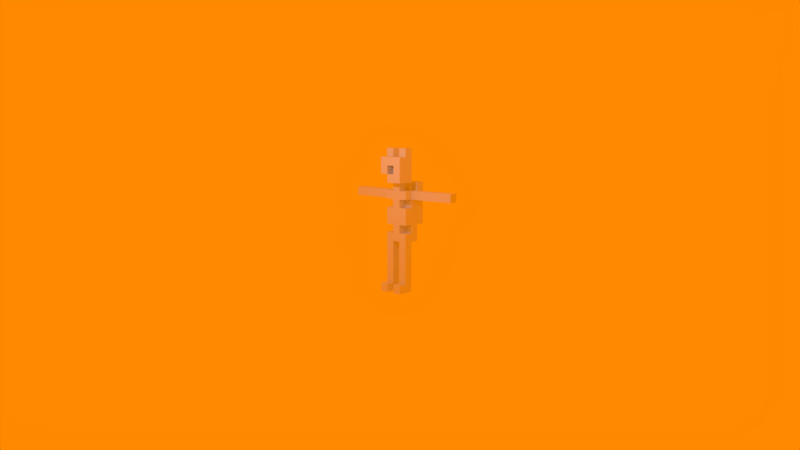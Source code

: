 # Source: voxel_man.blend  (saved by Blender 3.1.7; exported with 4.5.12 LTS)
import bpy
from mathutils import Matrix  # noqa: F401  (used for matrix-valued properties, if any)

bpy.ops.wm.read_factory_settings(use_empty=True)
scene = bpy.context.scene
scene.name = 'Scene'

# ---- collections
col_collection_1 = bpy.data.collections.new('Collection 1'); scene.collection.children.link(col_collection_1)

# ---- world
world_world = bpy.data.worlds.new('World'); scene.world = world_world
world_world.color = (1.0, 0.2502, 0.0)
world_world.use_sun_shadow = False
world_world.sun_shadow_jitter_overblur = 0.0
world_world.cycles.sampling_method = 'MANUAL'

# ---- cameras
cam_camera = bpy.data.cameras.new('Camera')
cam_camera.clip_end = 100.0
cam_camera.lens = 35.0
cam_camera.sensor_width = 32.0
cam_camera.sensor_height = 18.0
cam_camera.ortho_scale = 7.314
cam_camera.dof.focus_distance = 0.0
cam_camera.dof.aperture_fstop = 128.0

# ---- lights
light_lamp = bpy.data.lights.new('Lamp', 'POINT')
light_lamp.transmission_factor = 0.0
light_lamp.cutoff_distance = 30.0
light_lamp.energy = 100.0
light_lamp.shadow_buffer_clip_start = 1.001
light_lamp.shadow_soft_size = 0.1
light_lamp.shadow_maximum_resolution = 0.006
light_lamp.use_absolute_resolution = True

# ---- meshes
me_untitled = bpy.data.meshes.new('untitled')
me_untitled.from_pydata([(-1.0, -2.0, 0.0), (0.0, -2.0, 0.0), (0.0, -2.0, 1.0), (-1.0, -2.0, 1.0), (0.0, -1.0, 0.0), (-1.0, -1.0, 0.0), (-1.0, -1.0, 1.0), (0.0, -1.0, 1.0), (0.0, -2.0, 2.0), (-1.0, -2.0, 2.0), (-1.0, -1.0, 2.0), (0.0, -1.0, 2.0), (0.0, -2.0, 3.0), (-1.0, -2.0, 3.0), (-1.0, -1.0, 3.0), (0.0, -1.0, 3.0), (-1.0, -2.0, 3.0), (0.0, -2.0, 3.0), (0.0, -2.0, 4.0), (-1.0, -2.0, 4.0), (0.0, -1.0, 3.0), (-1.0, -1.0, 3.0), (-1.0, -1.0, 4.0), (0.0, -1.0, 4.0), (0.0, -2.0, 5.0), (-1.0, -2.0, 5.0), (-1.0, -1.0, 5.0), (0.0, -1.0, 5.0), (0.0, -2.0, 6.0), (-1.0, -2.0, 6.0), (-1.0, -1.0, 6.0), (0.0, -1.0, 6.0), (-2.0, -2.0, 6.0), (-1.0, -2.0, 6.0), (-1.0, -2.0, 7.0), (-2.0, -2.0, 7.0), (-2.0, -1.0, 6.0), (-1.0, -1.0, 6.0), (-2.0, -1.0, 7.0), (-1.0, -2.0, 6.0), (0.0, -2.0, 6.0), (0.0, -2.0, 7.0), (-1.0, -2.0, 7.0), (0.0, -1.0, 7.0), (-1.0, -1.0, 7.0), (0.0, -1.0, 6.0), (-2.0, -1.0, 6.0), (-2.0, 0.0, 6.0), (-1.0, 0.0, 6.0), (-1.0, -1.0, 6.0), (-2.0, -1.0, 7.0), (-2.0, 0.0, 7.0), (-1.0, -1.0, 6.0), (-1.0, 0.0, 6.0), (0.0, 0.0, 6.0), (0.0, 0.0, 7.0), (-2.0, -2.0, 7.0), (-1.0, -2.0, 7.0), (-1.0, -2.0, 8.0), (-2.0, -2.0, 8.0), (-1.0, -1.0, 7.0), (-1.0, -1.0, 8.0), (-2.0, -1.0, 8.0), (-2.0, -1.0, 7.0), (-3.0, -1.0, 7.0), (-2.0, -1.0, 7.0), (-2.0, -1.0, 8.0), (-3.0, -1.0, 8.0), (-2.0, 0.0, 7.0), (-3.0, 0.0, 7.0), (-3.0, 0.0, 8.0), (-2.0, 0.0, 8.0), (0.0, -1.0, 7.0), (0.0, -1.0, 8.0), (0.0, 0.0, 7.0), (-1.0, 0.0, 7.0), (-1.0, 0.0, 8.0), (0.0, 0.0, 8.0), (-3.0, -2.0, 8.0), (-2.0, -2.0, 8.0), (-2.0, -2.0, 9.0), (-3.0, -2.0, 9.0), (-3.0, -1.0, 9.0), (-1.0, -2.0, 9.0), (-2.0, -2.0, 9.0), (-1.0, -2.0, 8.0), (0.0, -2.0, 8.0), (0.0, -2.0, 9.0), (-1.0, -2.0, 9.0), (-1.0, -1.0, 8.0), (0.0, -1.0, 8.0), (0.0, -1.0, 9.0), (-3.0, 0.0, 9.0), (-1.0, -1.0, 9.0), (-1.0, 0.0, 9.0), (-2.0, 0.0, 9.0), (-2.0, -1.0, 9.0), (0.0, -1.0, 8.0), (0.0, 0.0, 8.0), (0.0, 0.0, 9.0), (0.0, -1.0, 9.0), (-2.0, -2.0, 10.0), (-3.0, -2.0, 10.0), (-3.0, -1.0, 10.0), (-1.0, -2.0, 10.0), (-2.0, -2.0, 10.0), (-1.0, -1.0, 9.0), (-2.0, -1.0, 9.0), (-2.0, -1.0, 10.0), (-1.0, -1.0, 10.0), (0.0, -2.0, 10.0), (-1.0, -2.0, 10.0), (0.0, -1.0, 10.0), (-1.0, -1.0, 10.0), (-2.0, -1.0, 10.0), (-2.0, 0.0, 10.0), (-3.0, 0.0, 10.0), (-2.0, -1.0, 9.0), (-2.0, 0.0, 9.0), (0.0, -1.0, 9.0), (0.0, 0.0, 9.0), (0.0, 0.0, 10.0), (0.0, -1.0, 10.0), (-1.0, -1.0, 9.0), (-1.0, -1.0, 10.0), (-1.0, 0.0, 10.0), (-1.0, 0.0, 9.0), (-2.0, -2.0, 11.0), (-3.0, -2.0, 11.0), (-3.0, -1.0, 11.0), (-2.0, -1.0, 11.0), (-2.0, -2.0, 10.0), (-1.0, -2.0, 10.0), (-1.0, -2.0, 11.0), (-2.0, -2.0, 11.0), (-1.0, -1.0, 10.0), (-1.0, -1.0, 11.0), (-2.0, -1.0, 10.0), (-2.0, 0.0, 10.0), (-1.0, 0.0, 10.0), (-1.0, -1.0, 10.0), (-1.0, -1.0, 11.0), (-1.0, 0.0, 11.0), (-2.0, 0.0, 11.0), (-2.0, -1.0, 11.0), (0.0, -1.0, 10.0), (0.0, -1.0, 11.0), (0.0, 0.0, 10.0), (0.0, 0.0, 11.0), (-2.0, -8.0, 11.0), (-1.0, -8.0, 11.0), (-1.0, -8.0, 12.0), (-2.0, -8.0, 12.0), (-2.0, -7.0, 11.0), (-1.0, -7.0, 11.0), (-1.0, -7.0, 12.0), (-2.0, -7.0, 12.0), (-2.0, -7.0, 11.0), (-2.0, -6.0, 11.0), (-1.0, -6.0, 11.0), (-1.0, -7.0, 11.0), (-1.0, -7.0, 12.0), (-1.0, -6.0, 12.0), (-2.0, -6.0, 12.0), (-2.0, -7.0, 12.0), (-2.0, -5.0, 11.0), (-1.0, -5.0, 11.0), (-1.0, -5.0, 12.0), (-2.0, -5.0, 12.0), (-2.0, -4.0, 11.0), (-1.0, -4.0, 11.0), (-1.0, -4.0, 12.0), (-2.0, -4.0, 12.0), (-2.0, -3.0, 11.0), (-1.0, -3.0, 11.0), (-1.0, -3.0, 12.0), (-2.0, -3.0, 12.0), (-2.0, -2.0, 11.0), (-1.0, -2.0, 11.0), (-1.0, -2.0, 12.0), (-2.0, -2.0, 12.0), (-2.0, -2.0, 12.0), (-3.0, -2.0, 12.0), (-3.0, -1.0, 12.0), (-2.0, -1.0, 12.0), (-2.0, -1.0, 12.0), (-1.0, -1.0, 12.0), (0.0, -2.0, 11.0), (0.0, -2.0, 12.0), (0.0, -1.0, 12.0), (0.0, 0.0, 12.0), (-1.0, 0.0, 12.0), (-2.0, -2.0, 13.0), (-3.0, -2.0, 13.0), (-3.0, -1.0, 13.0), (-2.0, -1.0, 13.0), (-1.0, -1.0, 12.0), (0.0, -1.0, 12.0), (0.0, -1.0, 13.0), (-1.0, -1.0, 13.0), (0.0, 0.0, 12.0), (-1.0, 0.0, 12.0), (-1.0, 0.0, 13.0), (0.0, 0.0, 13.0), (0.0, -1.0, 14.0), (-1.0, -1.0, 14.0), (-1.0, 0.0, 14.0), (-1.0, -2.0, 14.0), (0.0, -2.0, 14.0), (0.0, -2.0, 15.0), (-1.0, -2.0, 15.0), (-1.0, -1.0, 15.0), (0.0, 0.0, 14.0), (0.0, 0.0, 15.0), (0.0, -1.0, 15.0), (-1.0, 0.0, 15.0), (0.0, -2.0, 16.0), (-1.0, -2.0, 16.0), (-1.0, -1.0, 16.0), (0.0, -1.0, 16.0), (0.0, 0.0, 16.0), (-1.0, 0.0, 16.0), (0.0, -2.0, 0.0), (1.0, -2.0, 0.0), (1.0, -2.0, 1.0), (0.0, -2.0, 1.0), (1.0, -1.0, 0.0), (0.0, -1.0, 0.0), (0.0, -1.0, 1.0), (1.0, -1.0, 1.0), (1.0, -1.0, 13.0), (1.0, -1.0, 14.0), (1.0, 0.0, 13.0), (1.0, 0.0, 14.0), (1.0, -2.0, 14.0), (1.0, -2.0, 15.0), (1.0, -1.0, 15.0), (0.0, -2.0, 15.0), (1.0, -2.0, 15.0), (1.0, -2.0, 16.0), (0.0, -2.0, 16.0), (1.0, -1.0, 16.0), (0.0, -1.0, 16.0), (1.0, -1.0, 15.0), (1.0, 0.0, 15.0), (1.0, -1.0, 16.0), (1.0, 0.0, 16.0), (0.0, 0.0, 0.0), (1.0, 0.0, 0.0), (1.0, 0.0, 1.0), (0.0, 0.0, 1.0), (1.0, 1.0, 0.0), (0.0, 1.0, 0.0), (0.0, 1.0, 1.0), (1.0, 1.0, 1.0), (1.0, 1.0, 13.0), (0.0, 1.0, 13.0), (0.0, 1.0, 14.0), (1.0, 1.0, 14.0), (0.0, 1.0, 15.0), (1.0, 1.0, 15.0), (0.0, 1.0, 16.0), (1.0, 1.0, 16.0), (-1.0, 0.0, 0.0), (0.0, 0.0, 0.0), (0.0, 0.0, 1.0), (-1.0, 0.0, 1.0), (0.0, 1.0, 0.0), (-1.0, 1.0, 0.0), (-1.0, 1.0, 1.0), (0.0, 1.0, 1.0), (0.0, 0.0, 2.0), (-1.0, 0.0, 2.0), (-1.0, 1.0, 2.0), (0.0, 1.0, 2.0), (0.0, 0.0, 3.0), (-1.0, 0.0, 3.0), (-1.0, 1.0, 3.0), (0.0, 1.0, 3.0), (-1.0, 0.0, 3.0), (0.0, 0.0, 3.0), (0.0, 0.0, 4.0), (-1.0, 0.0, 4.0), (0.0, 1.0, 3.0), (-1.0, 1.0, 3.0), (-1.0, 1.0, 4.0), (0.0, 1.0, 4.0), (0.0, 0.0, 5.0), (-1.0, 0.0, 5.0), (-1.0, 1.0, 5.0), (0.0, 1.0, 5.0), (0.0, 0.0, 6.0), (-1.0, 0.0, 6.0), (-1.0, 1.0, 6.0), (0.0, 1.0, 6.0), (-1.0, 1.0, 6.0), (-2.0, 1.0, 6.0), (-2.0, 1.0, 7.0), (-1.0, 1.0, 7.0), (-2.0, 0.0, 6.0), (-1.0, 0.0, 6.0), (-2.0, 0.0, 7.0), (0.0, 1.0, 6.0), (-1.0, 1.0, 6.0), (-1.0, 1.0, 7.0), (0.0, 1.0, 7.0), (-1.0, 0.0, 7.0), (-1.0, 1.0, 7.0), (-2.0, 1.0, 7.0), (-2.0, 1.0, 8.0), (-1.0, 1.0, 8.0), (-1.0, 0.0, 7.0), (-1.0, 0.0, 8.0), (-2.0, 0.0, 8.0), (-2.0, 1.0, 8.0), (-3.0, 1.0, 8.0), (-3.0, 1.0, 9.0), (-2.0, 1.0, 9.0), (-2.0, 1.0, 9.0), (-1.0, 1.0, 9.0), (0.0, 1.0, 8.0), (-1.0, 1.0, 8.0), (-1.0, 1.0, 9.0), (0.0, 1.0, 9.0), (-1.0, 0.0, 8.0), (-3.0, 1.0, 10.0), (-2.0, 1.0, 10.0), (-2.0, 1.0, 10.0), (-1.0, 1.0, 10.0), (0.0, 1.0, 9.0), (-1.0, 1.0, 9.0), (-1.0, 1.0, 10.0), (0.0, 1.0, 10.0), (-2.0, 0.0, 11.0), (-3.0, 0.0, 11.0), (-3.0, 1.0, 11.0), (-2.0, 1.0, 11.0), (-1.0, 1.0, 10.0), (-2.0, 1.0, 10.0), (-2.0, 1.0, 11.0), (-1.0, 1.0, 11.0), (-1.0, 0.0, 10.0), (-1.0, 0.0, 11.0), (-2.0, 0.0, 12.0), (-3.0, 0.0, 12.0), (-3.0, 1.0, 12.0), (-2.0, 1.0, 12.0), (-2.0, 0.0, 12.0), (-1.0, 1.0, 12.0), (-2.0, 1.0, 12.0), (0.0, 1.0, 11.0), (-1.0, 1.0, 11.0), (-1.0, 1.0, 12.0), (0.0, 1.0, 12.0), (-1.0, 0.0, 11.0), (0.0, 0.0, 11.0), (0.0, 0.0, 12.0), (-1.0, 0.0, 12.0), (-2.0, 1.0, 11.0), (-2.0, 2.0, 11.0), (-1.0, 2.0, 11.0), (-1.0, 1.0, 11.0), (-1.0, 2.0, 12.0), (-2.0, 2.0, 12.0), (-2.0, 3.0, 11.0), (-1.0, 3.0, 11.0), (-1.0, 3.0, 12.0), (-2.0, 3.0, 12.0), (-2.0, 4.0, 11.0), (-1.0, 4.0, 11.0), (-1.0, 4.0, 12.0), (-2.0, 4.0, 12.0), (-2.0, 5.0, 11.0), (-1.0, 5.0, 11.0), (-1.0, 5.0, 12.0), (-2.0, 5.0, 12.0), (-2.0, 6.0, 11.0), (-1.0, 6.0, 11.0), (-1.0, 6.0, 12.0), (-2.0, 6.0, 12.0), (-1.0, 7.0, 11.0), (-2.0, 7.0, 11.0), (-2.0, 7.0, 12.0), (-1.0, 7.0, 12.0), (-2.0, 6.0, 11.0), (-1.0, 6.0, 11.0), (-1.0, 6.0, 12.0), (-2.0, 6.0, 12.0), (-2.0, 0.0, 13.0), (-3.0, 0.0, 13.0), (-3.0, 1.0, 13.0), (-2.0, 1.0, 13.0), (-1.0, 1.0, 13.0), (-1.0, 1.0, 14.0), (-1.0, 1.0, 15.0), (-1.0, 1.0, 16.0), (-1.0, 0.0, 16.0), (0.0, 0.0, 16.0), (0.0, 0.0, 17.0), (-1.0, 0.0, 17.0), (0.0, 1.0, 16.0), (-1.0, 1.0, 16.0), (-1.0, 1.0, 17.0), (0.0, 1.0, 17.0), (-1.0, -2.0, 16.0), (0.0, -2.0, 16.0), (0.0, -2.0, 17.0), (-1.0, -2.0, 17.0), (0.0, -1.0, 16.0), (-1.0, -1.0, 16.0), (-1.0, -1.0, 17.0), (0.0, -1.0, 17.0)], [], [(0, 1, 2, 3), (4, 5, 6, 7), (0, 5, 4, 1), (0, 3, 6, 5), (3, 2, 8, 9), (7, 6, 10, 11), (2, 7, 11, 8), (3, 9, 10, 6), (9, 8, 12, 13), (11, 10, 14, 15), (8, 11, 15, 12), (9, 13, 14, 10), (16, 17, 18, 19), (20, 21, 22, 23), (17, 20, 23, 18), (16, 19, 22, 21), (19, 18, 24, 25), (23, 22, 26, 27), (18, 23, 27, 24), (19, 25, 26, 22), (25, 24, 28, 29), (27, 26, 30, 31), (24, 27, 31, 28), (25, 29, 30, 26), (32, 33, 34, 35), (32, 36, 37, 33), (32, 35, 38, 36), (39, 40, 41, 42), (41, 43, 44, 42), (40, 45, 43, 41), (46, 47, 48, 49), (46, 50, 51, 47), (52, 53, 54, 45), (45, 54, 55, 43), (56, 57, 58, 59), (57, 60, 61, 58), (56, 59, 62, 63), (64, 65, 66, 67), (68, 69, 70, 71), (64, 69, 68, 65), (64, 67, 70, 69), (60, 72, 73, 61), (74, 75, 76, 77), (72, 74, 77, 73), (78, 79, 80, 81), (78, 67, 66, 79), (78, 81, 82, 67), (59, 58, 83, 84), (85, 86, 87, 88), (85, 89, 90, 86), (86, 90, 91, 87), (67, 82, 92, 70), (93, 94, 95, 96), (97, 98, 99, 100), (81, 80, 101, 102), (81, 102, 103, 82), (84, 83, 104, 105), (106, 107, 108, 109), (88, 87, 110, 111), (110, 112, 113, 111), (87, 91, 112, 110), (114, 115, 116, 103), (117, 118, 115, 114), (82, 103, 116, 92), (119, 120, 121, 122), (123, 124, 125, 126), (102, 101, 127, 128), (114, 103, 129, 130), (102, 128, 129, 103), (131, 132, 133, 134), (132, 135, 136, 133), (137, 138, 139, 140), (141, 142, 143, 144), (137, 144, 143, 138), (140, 145, 146, 141), (147, 139, 142, 148), (145, 147, 148, 146), (149, 150, 151, 152), (149, 153, 154, 150), (151, 155, 156, 152), (150, 154, 155, 151), (149, 152, 156, 153), (157, 158, 159, 160), (161, 162, 163, 164), (160, 159, 162, 161), (157, 164, 163, 158), (158, 165, 166, 159), (162, 167, 168, 163), (159, 166, 167, 162), (158, 163, 168, 165), (165, 169, 170, 166), (167, 171, 172, 168), (166, 170, 171, 167), (165, 168, 172, 169), (169, 173, 174, 170), (171, 175, 176, 172), (170, 174, 175, 171), (169, 172, 176, 173), (173, 177, 178, 174), (175, 179, 180, 176), (174, 178, 179, 175), (173, 176, 180, 177), (128, 127, 181, 182), (130, 129, 183, 184), (128, 182, 183, 129), (141, 144, 185, 186), (179, 186, 185, 180), (178, 187, 188, 179), (178, 141, 146, 187), (188, 189, 186, 179), (187, 146, 189, 188), (146, 148, 190, 189), (141, 186, 191, 142), (182, 181, 192, 193), (184, 183, 194, 195), (192, 195, 194, 193), (181, 184, 195, 192), (182, 193, 194, 183), (196, 197, 198, 199), (200, 201, 202, 203), (197, 200, 203, 198), (196, 199, 202, 201), (199, 198, 204, 205), (199, 205, 206, 202), (207, 208, 209, 210), (207, 205, 204, 208), (207, 210, 211, 205), (204, 212, 213, 214), (205, 211, 215, 206), (210, 209, 216, 217), (210, 217, 218, 211), (219, 220, 221, 218), (211, 218, 221, 215), (222, 223, 224, 225), (226, 227, 228, 229), (222, 227, 226, 223), (224, 229, 228, 225), (223, 226, 229, 224), (198, 230, 231, 204), (198, 203, 232, 230), (231, 233, 212, 204), (230, 232, 233, 231), (208, 234, 235, 209), (231, 204, 214, 236), (208, 204, 231, 234), (234, 231, 236, 235), (237, 238, 239, 240), (239, 241, 242, 240), (238, 243, 241, 239), (214, 213, 244, 236), (245, 246, 220, 219), (236, 244, 246, 245), (247, 248, 249, 250), (251, 252, 253, 254), (247, 252, 251, 248), (249, 254, 253, 250), (248, 251, 254, 249), (255, 256, 257, 258), (203, 256, 255, 232), (232, 255, 258, 233), (212, 233, 244, 213), (258, 257, 259, 260), (233, 258, 260, 244), (260, 259, 261, 262), (246, 262, 261, 220), (244, 260, 262, 246), (263, 264, 265, 266), (267, 268, 269, 270), (263, 268, 267, 264), (263, 266, 269, 268), (266, 265, 271, 272), (270, 269, 273, 274), (265, 270, 274, 271), (266, 272, 273, 269), (272, 271, 275, 276), (274, 273, 277, 278), (271, 274, 278, 275), (272, 276, 277, 273), (279, 280, 281, 282), (283, 284, 285, 286), (280, 283, 286, 281), (279, 282, 285, 284), (282, 281, 287, 288), (286, 285, 289, 290), (281, 286, 290, 287), (282, 288, 289, 285), (288, 287, 291, 292), (290, 289, 293, 294), (287, 290, 294, 291), (288, 292, 293, 289), (295, 296, 297, 298), (299, 296, 295, 300), (299, 301, 297, 296), (302, 303, 304, 305), (55, 305, 304, 306), (54, 302, 305, 55), (307, 308, 309, 310), (311, 307, 310, 312), (51, 313, 309, 308), (314, 315, 316, 317), (70, 315, 314, 71), (70, 92, 316, 315), (310, 309, 318, 319), (320, 321, 322, 323), (324, 321, 320, 98), (98, 320, 323, 99), (317, 316, 325, 326), (92, 116, 325, 316), (95, 94, 139, 138), (319, 318, 327, 328), (329, 330, 331, 332), (121, 332, 331, 125), (120, 329, 332, 121), (116, 115, 333, 334), (326, 325, 335, 336), (116, 334, 335, 325), (337, 338, 339, 340), (341, 337, 340, 342), (334, 333, 343, 344), (336, 335, 345, 346), (334, 344, 345, 335), (143, 142, 191, 347), (191, 348, 349, 347), (350, 351, 352, 353), (354, 351, 350, 355), (356, 353, 352, 357), (355, 350, 353, 356), (358, 359, 360, 361), (348, 362, 363, 349), (361, 360, 362, 348), (358, 349, 363, 359), (359, 364, 365, 360), (362, 366, 367, 363), (360, 365, 366, 362), (359, 363, 367, 364), (364, 368, 369, 365), (366, 370, 371, 367), (365, 369, 370, 366), (364, 367, 371, 368), (368, 372, 373, 369), (370, 374, 375, 371), (369, 373, 374, 370), (368, 371, 375, 372), (372, 376, 377, 373), (374, 378, 379, 375), (373, 377, 378, 374), (372, 375, 379, 376), (380, 381, 382, 383), (384, 381, 380, 385), (386, 383, 382, 387), (385, 380, 383, 386), (384, 387, 382, 381), (344, 343, 388, 389), (346, 345, 390, 391), (388, 391, 390, 389), (343, 346, 391, 388), (344, 389, 390, 345), (256, 392, 393, 257), (202, 392, 256, 203), (202, 206, 393, 392), (257, 393, 394, 259), (206, 215, 394, 393), (259, 394, 395, 261), (215, 221, 395, 394), (396, 397, 398, 399), (400, 401, 402, 403), (398, 403, 402, 399), (397, 400, 403, 398), (396, 399, 402, 401), (404, 405, 406, 407), (408, 409, 410, 411), (406, 411, 410, 407), (405, 408, 411, 406), (404, 407, 410, 409)])
me_untitled.polygons.foreach_set('use_smooth', [True] * 274)
_k = set([(0, 1), (0, 3), (0, 5), (2, 3), (2, 8), (3, 9), (4, 5), (5, 6), (6, 10), (7, 11), (8, 12), (9, 13), (10, 14), (11, 15), (16, 19), (17, 18), (18, 24), (19, 25), (20, 23), (21, 22), (22, 26), (23, 27), (24, 28), (25, 29), (26, 30), (27, 31), (32, 33), (32, 35), (32, 36), (40, 41), (41, 42), (41, 43), (43, 45), (45, 54), (46, 47), (55, 305), (56, 59), (57, 58), (58, 59), (60, 61), (64, 65), (64, 67), (64, 69), (66, 67), (67, 78), (68, 69), (69, 70), (70, 71), (70, 315), (72, 73), (74, 77), (78, 79), (78, 81), (81, 102), (85, 86), (86, 87), (86, 90), (87, 110), (94, 95), (98, 99), (98, 320), (102, 128), (103, 114), (103, 116), (103, 129), (110, 111), (110, 112), (114, 115), (115, 116), (116, 334), (121, 332), (128, 182), (129, 183), (132, 133), (137, 138), (138, 139), (141, 142), (141, 144), (141, 146), (141, 186), (142, 143), (142, 191), (143, 144), (145, 146), (146, 187), (146, 189), (147, 148), (149, 150), (149, 152), (149, 153), (150, 151), (150, 154), (151, 152), (151, 155), (152, 156), (157, 158), (158, 165), (159, 160), (159, 166), (161, 162), (162, 167), (163, 164), (163, 168), (165, 169), (166, 170), (167, 171), (168, 172), (169, 173), (170, 174), (171, 175), (172, 176), (173, 177), (174, 178), (175, 179), (176, 180), (178, 179), (178, 187), (179, 180), (179, 186), (179, 188), (181, 182), (181, 192), (182, 193), (183, 194), (184, 195), (185, 186), (187, 188), (188, 189), (191, 347), (192, 193), (192, 195), (193, 194), (194, 195), (196, 199), (197, 198), (198, 203), (198, 230), (199, 205), (200, 203), (201, 202), (202, 203), (202, 392), (204, 205), (204, 212), (204, 214), (204, 231), (205, 207), (207, 208), (207, 210), (208, 234), (210, 217), (211, 218), (212, 213), (212, 233), (213, 214), (213, 244), (214, 236), (218, 221), (222, 223), (223, 224), (223, 226), (224, 225), (224, 229), (226, 227), (226, 229), (228, 229), (230, 231), (230, 232), (231, 233), (231, 234), (231, 236), (232, 255), (233, 244), (234, 235), (236, 244), (238, 239), (239, 240), (239, 241), (245, 246), (246, 262), (247, 248), (248, 249), (248, 251), (249, 250), (249, 254), (251, 252), (251, 254), (253, 254), (255, 256), (255, 258), (256, 392), (258, 260), (259, 261), (260, 262), (261, 262), (263, 264), (263, 266), (263, 268), (265, 266), (265, 271), (266, 272), (267, 268), (268, 269), (269, 273), (270, 274), (271, 275), (272, 276), (273, 277), (274, 278), (279, 282), (280, 281), (281, 287), (282, 288), (283, 286), (284, 285), (285, 289), (286, 290), (287, 291), (288, 292), (289, 293), (290, 294), (295, 296), (296, 297), (296, 299), (302, 305), (304, 305), (307, 310), (308, 309), (309, 310), (314, 315), (315, 316), (316, 325), (320, 321), (320, 323), (325, 335), (329, 332), (331, 332), (334, 344), (335, 345), (337, 340), (343, 344), (343, 388), (344, 389), (345, 390), (346, 391), (348, 349), (348, 362), (349, 363), (350, 351), (350, 353), (350, 355), (352, 353), (353, 356), (358, 359), (359, 364), (360, 361), (360, 365), (362, 366), (363, 367), (364, 368), (365, 369), (366, 370), (367, 371), (368, 372), (369, 373), (370, 374), (371, 375), (372, 376), (373, 377), (374, 378), (375, 379), (380, 381), (380, 383), (380, 385), (381, 382), (381, 384), (382, 383), (382, 387), (383, 386), (388, 389), (388, 391), (389, 390), (390, 391), (392, 393), (393, 394), (394, 395), (396, 399), (397, 398), (398, 399), (398, 403), (399, 402), (400, 403), (401, 402), (402, 403), (404, 407), (405, 406), (406, 407), (406, 411), (407, 410), (408, 411), (409, 410), (410, 411)])
me_untitled.attributes.new('sharp_edge', 'BOOLEAN', 'EDGE').data.foreach_set('value', [ (min(e.vertices), max(e.vertices)) in _k for e in me_untitled.edges])
me_untitled.use_remesh_preserve_volume = False
me_untitled.use_remesh_preserve_attributes = False
me_untitled.use_mirror_vertex_groups = False
me_untitled.update()
me_untitled.normals_split_custom_set([tuple(v) for v in zip(*[iter([0.0, -1.0, 0.0, 0.0, -1.0, 0.0, 0.0, -1.0, 0.0, 0.0, -1.0, 0.0, 0.0, 1.0, 0.0, 0.0, 1.0, 0.0, 0.0, 1.0, 0.0, 0.0, 1.0, 0.0, 0.0, 0.0, -1.0, 0.0, 0.0, -1.0, 0.0, 0.0, -1.0, 0.0, 0.0, -1.0, -1.0, 0.0, 0.0, -1.0, 0.0, 0.0, -1.0, 0.0, 0.0, -1.0, 0.0, 0.0, 0.0, -1.0, 0.0, 0.0, -1.0, 0.0, 0.0, -1.0, 0.0, 0.0, -1.0, 0.0, 0.0, 1.0, 0.0, 0.0, 1.0, 0.0, 0.0, 1.0, 0.0, 0.0, 1.0, 0.0, 1.0, 0.0, 0.0, 1.0, 0.0, 0.0, 1.0, 0.0, 0.0, 1.0, 0.0, 0.0, -1.0, 0.0, 0.0, -1.0, 0.0, 0.0, -1.0, 0.0, 0.0, -1.0, 0.0, 0.0, 0.0, -1.0, 0.0, 0.0, -1.0, 0.0, 0.0, -1.0, 0.0, 0.0, -1.0, 0.0, 0.0, 1.0, 0.0, 0.0, 1.0, 0.0, 0.0, 1.0, 0.0, 0.0, 1.0, 0.0, 1.0, 0.0, 0.0, 1.0, 0.0, 0.0, 1.0, 0.0, 0.0, 1.0, 0.0, 0.0, -1.0, 0.0, 0.0, -1.0, 0.0, 0.0, -1.0, 0.0, 0.0, -1.0, 0.0, 0.0, 0.0, -1.0, 0.0, 0.0, -1.0, 0.0, 0.0, -1.0, 0.0, 0.0, -1.0, 0.0, 0.0, 1.0, 0.0, 0.0, 1.0, 0.0, 0.0, 1.0, 0.0, 0.0, 1.0, 0.0, 1.0, 0.0, 0.0, 1.0, 0.0, 0.0, 1.0, 0.0, 0.0, 1.0, 0.0, 0.0, -1.0, 0.0, 0.0, -1.0, 0.0, 0.0, -1.0, 0.0, 0.0, -1.0, 0.0, 0.0, 0.0, -1.0, 0.0, 0.0, -1.0, 0.0, 0.0, -1.0, 0.0, 0.0, -1.0, 0.0, 0.0, 1.0, 0.0, 0.0, 1.0, 0.0, 0.0, 1.0, 0.0, 0.0, 1.0, 0.0, 1.0, 0.0, 0.0, 1.0, 0.0, 0.0, 1.0, 0.0, 0.0, 1.0, 0.0, 0.0, -1.0, 0.0, 0.0, -1.0, 0.0, 0.0, -1.0, 0.0, 0.0, -1.0, 0.0, 0.0, 0.0, -1.0, 0.0, 0.0, -1.0, 0.0, 0.0, -1.0, 0.0, 0.0, -1.0, 0.0, 0.0, 1.0, 0.0, 0.0, 1.0, 0.0, 0.0, 1.0, 0.0, 0.0, 1.0, 0.0, 1.0, 0.0, 0.0, 1.0, 0.0, 0.0, 1.0, 0.0, 0.0, 1.0, 0.0, 0.0, -1.0, 0.0, 0.0, -1.0, 0.0, 0.0, -1.0, 0.0, 0.0, -1.0, 0.0, 0.0, 0.0, -1.0, 0.0, 0.0, -1.0, 0.0, 0.0, -1.0, 0.0, 0.0, -1.0, 0.0, 0.0, 0.0, -1.0, 0.0, 0.0, -1.0, 0.0, 0.0, -1.0, 0.0, 0.0, -1.0, -1.0, 0.0, 0.0, -1.0, 0.0, 0.0, -1.0, 0.0, 0.0, -1.0, 0.0, 0.0, 0.0, -1.0, 0.0, 0.0, -1.0, 0.0, 0.0, -1.0, 0.0, 0.0, -1.0, 0.0, 0.0, 0.0, 1.0, 0.0, 0.0, 1.0, 0.0, 0.0, 1.0, 0.0, 0.0, 1.0, 1.0, 0.0, 0.0, 1.0, 0.0, 0.0, 1.0, 0.0, 0.0, 1.0, 0.0, 0.0, 0.0, 0.0, -1.0, 0.0, 0.0, -1.0, 0.0, 0.0, -1.0, 0.0, 0.0, -1.0, -1.0, 0.0, 0.0, -1.0, 0.0, 0.0, -1.0, 0.0, 0.0, -1.0, 0.0, 0.0, 0.0, 0.0, -1.0, 0.0, 0.0, -1.0, 0.0, 0.0, -1.0, 0.0, 0.0, -1.0, 1.0, 0.0, 0.0, 1.0, 0.0, 0.0, 1.0, 0.0, 0.0, 1.0, 0.0, 0.0, 0.0, -1.0, 0.0, 0.0, -1.0, 0.0, 0.0, -1.0, 0.0, 0.0, -1.0, 0.0, 1.0, 0.0, 0.0, 1.0, 0.0, 0.0, 1.0, 0.0, 0.0, 1.0, 0.0, 0.0, -1.0, 0.0, 0.0, -1.0, 0.0, 0.0, -1.0, 0.0, 0.0, -1.0, 0.0, 0.0, 0.0, -1.0, 0.0, 0.0, -1.0, 0.0, 0.0, -1.0, 0.0, 0.0, -1.0, 0.0, 0.0, 1.0, 0.0, 0.0, 1.0, 0.0, 0.0, 1.0, 0.0, 0.0, 1.0, 0.0, 0.0, 0.0, -1.0, 0.0, 0.0, -1.0, 0.0, 0.0, -1.0, 0.0, 0.0, -1.0, -1.0, 0.0, 0.0, -1.0, 0.0, 0.0, -1.0, 0.0, 0.0, -1.0, 0.0, 0.0, 0.0, -1.0, 0.0, 0.0, -1.0, 0.0, 0.0, -1.0, 0.0, 0.0, -1.0, 0.0, 0.0, 1.0, 0.0, 0.0, 1.0, 0.0, 0.0, 1.0, 0.0, 0.0, 1.0, 0.0, 1.0, 0.0, 0.0, 1.0, 0.0, 0.0, 1.0, 0.0, 0.0, 1.0, 0.0, 0.0, 0.0, -1.0, 0.0, 0.0, -1.0, 0.0, 0.0, -1.0, 0.0, 0.0, -1.0, 0.0, 0.0, 0.0, -1.0, 0.0, 0.0, -1.0, 0.0, 0.0, -1.0, 0.0, 0.0, -1.0, -1.0, 0.0, 0.0, -1.0, 0.0, 0.0, -1.0, 0.0, 0.0, -1.0, 0.0, 0.0, 0.0, -1.0, 0.0, 0.0, -1.0, 0.0, 0.0, -1.0, 0.0, 0.0, -1.0, 0.0, 0.0, -1.0, 0.0, 0.0, -1.0, 0.0, 0.0, -1.0, 0.0, 0.0, -1.0, 0.0, 0.0, 0.0, -1.0, 0.0, 0.0, -1.0, 0.0, 0.0, -1.0, 0.0, 0.0, -1.0, 1.0, 0.0, 0.0, 1.0, 0.0, 0.0, 1.0, 0.0, 0.0, 1.0, 0.0, 0.0, -1.0, 0.0, 0.0, -1.0, 0.0, 0.0, -1.0, 0.0, 0.0, -1.0, 0.0, 0.0, 0.0, 0.0, 1.0, 0.0, 0.0, 1.0, 0.0, 0.0, 1.0, 0.0, 0.0, 1.0, 1.0, 0.0, 0.0, 1.0, 0.0, 0.0, 1.0, 0.0, 0.0, 1.0, 0.0, 0.0, 0.0, -1.0, 0.0, 0.0, -1.0, 0.0, 0.0, -1.0, 0.0, 0.0, -1.0, 0.0, -1.0, 0.0, 0.0, -1.0, 0.0, 0.0, -1.0, 0.0, 0.0, -1.0, 0.0, 0.0, 0.0, -1.0, 0.0, 0.0, -1.0, 0.0, 0.0, -1.0, 0.0, 0.0, -1.0, 0.0, 0.0, 1.0, 0.0, 0.0, 1.0, 0.0, 0.0, 1.0, 0.0, 0.0, 1.0, 0.0, 0.0, -1.0, 0.0, 0.0, -1.0, 0.0, 0.0, -1.0, 0.0, 0.0, -1.0, 0.0, 0.0, 0.0, 1.0, 0.0, 0.0, 1.0, 0.0, 0.0, 1.0, 0.0, 0.0, 1.0, 1.0, 0.0, 0.0, 1.0, 0.0, 0.0, 1.0, 0.0, 0.0, 1.0, 0.0, 0.0, 0.0, 0.0, 1.0, 0.0, 0.0, 1.0, 0.0, 0.0, 1.0, 0.0, 0.0, 1.0, 1.0, 0.0, 0.0, 1.0, 0.0, 0.0, 1.0, 0.0, 0.0, 1.0, 0.0, 0.0, -1.0, 0.0, 0.0, -1.0, 0.0, 0.0, -1.0, 0.0, 0.0, -1.0, 0.0, 0.0, 1.0, 0.0, 0.0, 1.0, 0.0, 0.0, 1.0, 0.0, 0.0, 1.0, 0.0, 0.0, -1.0, 0.0, 0.0, -1.0, 0.0, 0.0, -1.0, 0.0, 0.0, -1.0, 0.0, 0.0, 0.0, -1.0, 0.0, 0.0, -1.0, 0.0, 0.0, -1.0, 0.0, 0.0, -1.0, 0.0, 0.0, 1.0, 0.0, 0.0, 1.0, 0.0, 0.0, 1.0, 0.0, 0.0, 1.0, 0.0, -1.0, 0.0, 0.0, -1.0, 0.0, 0.0, -1.0, 0.0, 0.0, -1.0, 0.0, 0.0, 0.0, -1.0, 0.0, 0.0, -1.0, 0.0, 0.0, -1.0, 0.0, 0.0, -1.0, 0.0, 1.0, 0.0, 0.0, 1.0, 0.0, 0.0, 1.0, 0.0, 0.0, 1.0, 0.0, 0.0, 0.0, 0.0, -1.0, 0.0, 0.0, -1.0, 0.0, 0.0, -1.0, 0.0, 0.0, -1.0, 0.0, 0.0, 1.0, 0.0, 0.0, 1.0, 0.0, 0.0, 1.0, 0.0, 0.0, 1.0, -1.0, 0.0, 0.0, -1.0, 0.0, 0.0, -1.0, 0.0, 0.0, -1.0, 0.0, 0.0, 0.0, -1.0, 0.0, 0.0, -1.0, 0.0, 0.0, -1.0, 0.0, 0.0, -1.0, 0.0, 0.0, 1.0, 0.0, 0.0, 1.0, 0.0, 0.0, 1.0, 0.0, 0.0, 1.0, 0.0, 1.0, 0.0, 0.0, 1.0, 0.0, 0.0, 1.0, 0.0, 0.0, 1.0, 0.0, 0.0, 0.0, -1.0, 0.0, 0.0, -1.0, 0.0, 0.0, -1.0, 0.0, 0.0, -1.0, 0.0, 0.0, 0.0, -1.0, 0.0, 0.0, -1.0, 0.0, 0.0, -1.0, 0.0, 0.0, -1.0, 0.0, 0.0, 1.0, 0.0, 0.0, 1.0, 0.0, 0.0, 1.0, 0.0, 0.0, 1.0, 1.0, 0.0, 0.0, 1.0, 0.0, 0.0, 1.0, 0.0, 0.0, 1.0, 0.0, 0.0, -1.0, 0.0, 0.0, -1.0, 0.0, 0.0, -1.0, 0.0, 0.0, -1.0, 0.0, 0.0, 0.0, 0.0, -1.0, 0.0, 0.0, -1.0, 0.0, 0.0, -1.0, 0.0, 0.0, -1.0, 0.0, 0.0, 1.0, 0.0, 0.0, 1.0, 0.0, 0.0, 1.0, 0.0, 0.0, 1.0, 1.0, 0.0, 0.0, 1.0, 0.0, 0.0, 1.0, 0.0, 0.0, 1.0, 0.0, 0.0, -1.0, 0.0, 0.0, -1.0, 0.0, 0.0, -1.0, 0.0, 0.0, -1.0, 0.0, 0.0, 0.0, 0.0, -1.0, 0.0, 0.0, -1.0, 0.0, 0.0, -1.0, 0.0, 0.0, -1.0, 0.0, 0.0, 1.0, 0.0, 0.0, 1.0, 0.0, 0.0, 1.0, 0.0, 0.0, 1.0, 1.0, 0.0, 0.0, 1.0, 0.0, 0.0, 1.0, 0.0, 0.0, 1.0, 0.0, 0.0, -1.0, 0.0, 0.0, -1.0, 0.0, 0.0, -1.0, 0.0, 0.0, -1.0, 0.0, 0.0, 0.0, 0.0, -1.0, 0.0, 0.0, -1.0, 0.0, 0.0, -1.0, 0.0, 0.0, -1.0, 0.0, 0.0, 1.0, 0.0, 0.0, 1.0, 0.0, 0.0, 1.0, 0.0, 0.0, 1.0, 1.0, 0.0, 0.0, 1.0, 0.0, 0.0, 1.0, 0.0, 0.0, 1.0, 0.0, 0.0, -1.0, 0.0, 0.0, -1.0, 0.0, 0.0, -1.0, 0.0, 0.0, -1.0, 0.0, 0.0, 0.0, 0.0, -1.0, 0.0, 0.0, -1.0, 0.0, 0.0, -1.0, 0.0, 0.0, -1.0, 0.0, 0.0, 1.0, 0.0, 0.0, 1.0, 0.0, 0.0, 1.0, 0.0, 0.0, 1.0, 1.0, 0.0, 0.0, 1.0, 0.0, 0.0, 1.0, 0.0, 0.0, 1.0, 0.0, 0.0, -1.0, 0.0, 0.0, -1.0, 0.0, 0.0, -1.0, 0.0, 0.0, -1.0, 0.0, 0.0, 0.0, 0.0, -1.0, 0.0, 0.0, -1.0, 0.0, 0.0, -1.0, 0.0, 0.0, -1.0, 0.0, 0.0, 1.0, 0.0, 0.0, 1.0, 0.0, 0.0, 1.0, 0.0, 0.0, 1.0, 1.0, 0.0, 0.0, 1.0, 0.0, 0.0, 1.0, 0.0, 0.0, 1.0, 0.0, 0.0, -1.0, 0.0, 0.0, -1.0, 0.0, 0.0, -1.0, 0.0, 0.0, -1.0, 0.0, 0.0, 0.0, -1.0, 0.0, 0.0, -1.0, 0.0, 0.0, -1.0, 0.0, 0.0, -1.0, 0.0, 0.0, 1.0, 0.0, 0.0, 1.0, 0.0, 0.0, 1.0, 0.0, 0.0, 1.0, 0.0, -1.0, 0.0, 0.0, -1.0, 0.0, 0.0, -1.0, 0.0, 0.0, -1.0, 0.0, 0.0, 0.0, 1.0, 0.0, 0.0, 1.0, 0.0, 0.0, 1.0, 0.0, 0.0, 1.0, 0.0, 0.0, 0.0, 1.0, 0.0, 0.0, 1.0, 0.0, 0.0, 1.0, 0.0, 0.0, 1.0, 0.0, -1.0, 0.0, 0.0, -1.0, 0.0, 0.0, -1.0, 0.0, 0.0, -1.0, 0.0, 0.0, 0.0, -1.0, 0.0, 0.0, -1.0, 0.0, 0.0, -1.0, 0.0, 0.0, -1.0, 0.0, 0.0, 1.0, 0.0, 0.0, 1.0, 0.0, 0.0, 1.0, 0.0, 0.0, 1.0, 1.0, 0.0, 0.0, 1.0, 0.0, 0.0, 1.0, 0.0, 0.0, 1.0, 0.0, 0.0, 1.0, 0.0, 0.0, 1.0, 0.0, 0.0, 1.0, 0.0, 0.0, 1.0, 0.0, 0.0, -1.0, 0.0, 0.0, -1.0, 0.0, 0.0, -1.0, 0.0, 0.0, -1.0, 0.0, 0.0, 0.0, -1.0, 0.0, 0.0, -1.0, 0.0, 0.0, -1.0, 0.0, 0.0, -1.0, 0.0, 0.0, 1.0, 0.0, 0.0, 1.0, 0.0, 0.0, 1.0, 0.0, 0.0, 1.0, 0.0, 0.0, 0.0, 1.0, 0.0, 0.0, 1.0, 0.0, 0.0, 1.0, 0.0, 0.0, 1.0, 1.0, 0.0, 0.0, 1.0, 0.0, 0.0, 1.0, 0.0, 0.0, 1.0, 0.0, 0.0, -1.0, 0.0, 0.0, -1.0, 0.0, 0.0, -1.0, 0.0, 0.0, -1.0, 0.0, 0.0, 0.0, -1.0, 0.0, 0.0, -1.0, 0.0, 0.0, -1.0, 0.0, 0.0, -1.0, 0.0, 0.0, 1.0, 0.0, 0.0, 1.0, 0.0, 0.0, 1.0, 0.0, 0.0, 1.0, 0.0, 1.0, 0.0, 0.0, 1.0, 0.0, 0.0, 1.0, 0.0, 0.0, 1.0, 0.0, 0.0, -1.0, 0.0, 0.0, -1.0, 0.0, 0.0, -1.0, 0.0, 0.0, -1.0, 0.0, 0.0, 0.0, -1.0, 0.0, 0.0, -1.0, 0.0, 0.0, -1.0, 0.0, 0.0, -1.0, 0.0, -1.0, 0.0, 0.0, -1.0, 0.0, 0.0, -1.0, 0.0, 0.0, -1.0, 0.0, 0.0, 0.0, -1.0, 0.0, 0.0, -1.0, 0.0, 0.0, -1.0, 0.0, 0.0, -1.0, 0.0, 0.0, 0.0, -1.0, 0.0, 0.0, -1.0, 0.0, 0.0, -1.0, 0.0, 0.0, -1.0, -1.0, 0.0, 0.0, -1.0, 0.0, 0.0, -1.0, 0.0, 0.0, -1.0, 0.0, 0.0, 1.0, 0.0, 0.0, 1.0, 0.0, 0.0, 1.0, 0.0, 0.0, 1.0, 0.0, 0.0, -1.0, 0.0, 0.0, -1.0, 0.0, 0.0, -1.0, 0.0, 0.0, -1.0, 0.0, 0.0, 0.0, -1.0, 0.0, 0.0, -1.0, 0.0, 0.0, -1.0, 0.0, 0.0, -1.0, 0.0, -1.0, 0.0, 0.0, -1.0, 0.0, 0.0, -1.0, 0.0, 0.0, -1.0, 0.0, 0.0, 0.0, 0.0, 1.0, 0.0, 0.0, 1.0, 0.0, 0.0, 1.0, 0.0, 0.0, 1.0, -1.0, 0.0, 0.0, -1.0, 0.0, 0.0, -1.0, 0.0, 0.0, -1.0, 0.0, 0.0, 0.0, -1.0, 0.0, 0.0, -1.0, 0.0, 0.0, -1.0, 0.0, 0.0, -1.0, 0.0, 0.0, 1.0, 0.0, 0.0, 1.0, 0.0, 0.0, 1.0, 0.0, 0.0, 1.0, 0.0, 0.0, 0.0, -1.0, 0.0, 0.0, -1.0, 0.0, 0.0, -1.0, 0.0, 0.0, -1.0, 0.0, 0.0, 1.0, 0.0, 0.0, 1.0, 0.0, 0.0, 1.0, 0.0, 0.0, 1.0, 1.0, 0.0, 0.0, 1.0, 0.0, 0.0, 1.0, 0.0, 0.0, 1.0, 0.0, 0.0, 0.0, -1.0, 0.0, 0.0, -1.0, 0.0, 0.0, -1.0, 0.0, 0.0, -1.0, 0.0, 0.0, 0.0, -1.0, 0.0, 0.0, -1.0, 0.0, 0.0, -1.0, 0.0, 0.0, -1.0, 0.0, 0.0, 1.0, 0.0, 0.0, 1.0, 0.0, 0.0, 1.0, 0.0, 0.0, 1.0, 1.0, 0.0, 0.0, 1.0, 0.0, 0.0, 1.0, 0.0, 0.0, 1.0, 0.0, 0.0, 0.0, -1.0, 0.0, 0.0, -1.0, 0.0, 0.0, -1.0, 0.0, 0.0, -1.0, 0.0, 0.0, 1.0, 0.0, 0.0, 1.0, 0.0, 0.0, 1.0, 0.0, 0.0, 1.0, 0.0, 0.0, 0.0, -1.0, 0.0, 0.0, -1.0, 0.0, 0.0, -1.0, 0.0, 0.0, -1.0, 1.0, 0.0, 0.0, 1.0, 0.0, 0.0, 1.0, 0.0, 0.0, 1.0, 0.0, 0.0, 0.0, -1.0, 0.0, 0.0, -1.0, 0.0, 0.0, -1.0, 0.0, 0.0, -1.0, 0.0, 0.0, 0.0, 1.0, 0.0, 0.0, 1.0, 0.0, 0.0, 1.0, 0.0, 0.0, 1.0, 1.0, 0.0, 0.0, 1.0, 0.0, 0.0, 1.0, 0.0, 0.0, 1.0, 0.0, 0.0, 0.0, 0.0, -1.0, 0.0, 0.0, -1.0, 0.0, 0.0, -1.0, 0.0, 0.0, -1.0, 0.0, 0.0, 1.0, 0.0, 0.0, 1.0, 0.0, 0.0, 1.0, 0.0, 0.0, 1.0, 1.0, 0.0, 0.0, 1.0, 0.0, 0.0, 1.0, 0.0, 0.0, 1.0, 0.0, 0.0, 0.0, -1.0, 0.0, 0.0, -1.0, 0.0, 0.0, -1.0, 0.0, 0.0, -1.0, 0.0, 0.0, 1.0, 0.0, 0.0, 1.0, 0.0, 0.0, 1.0, 0.0, 0.0, 1.0, 0.0, 0.0, 0.0, -1.0, 0.0, 0.0, -1.0, 0.0, 0.0, -1.0, 0.0, 0.0, -1.0, 0.0, 0.0, 1.0, 0.0, 0.0, 1.0, 0.0, 0.0, 1.0, 0.0, 0.0, 1.0, 1.0, 0.0, 0.0, 1.0, 0.0, 0.0, 1.0, 0.0, 0.0, 1.0, 0.0, 0.0, 0.0, 1.0, 0.0, 0.0, 1.0, 0.0, 0.0, 1.0, 0.0, 0.0, 1.0, 0.0, 0.0, 0.0, -1.0, 0.0, 0.0, -1.0, 0.0, 0.0, -1.0, 0.0, 0.0, -1.0, 1.0, 0.0, 0.0, 1.0, 0.0, 0.0, 1.0, 0.0, 0.0, 1.0, 0.0, 0.0, 0.0, -1.0, 0.0, 0.0, -1.0, 0.0, 0.0, -1.0, 0.0, 0.0, -1.0, 0.0, 0.0, 1.0, 0.0, 0.0, 1.0, 0.0, 0.0, 1.0, 0.0, 0.0, 1.0, 0.0, 1.0, 0.0, 0.0, 1.0, 0.0, 0.0, 1.0, 0.0, 0.0, 1.0, 0.0, 0.0, 0.0, 1.0, 0.0, 0.0, 1.0, 0.0, 0.0, 1.0, 0.0, 0.0, 1.0, 0.0, 0.0, 0.0, 1.0, 0.0, 0.0, 1.0, 0.0, 0.0, 1.0, 0.0, 0.0, 1.0, 1.0, 0.0, 0.0, 1.0, 0.0, 0.0, 1.0, 0.0, 0.0, 1.0, 0.0, 0.0, 0.0, -1.0, 0.0, 0.0, -1.0, 0.0, 0.0, -1.0, 0.0, 0.0, -1.0, 0.0, 0.0, 1.0, 0.0, 0.0, 1.0, 0.0, 0.0, 1.0, 0.0, 0.0, 1.0, 0.0, 0.0, 0.0, -1.0, 0.0, 0.0, -1.0, 0.0, 0.0, -1.0, 0.0, 0.0, -1.0, -1.0, 0.0, 0.0, -1.0, 0.0, 0.0, -1.0, 0.0, 0.0, -1.0, 0.0, 0.0, 0.0, -1.0, 0.0, 0.0, -1.0, 0.0, 0.0, -1.0, 0.0, 0.0, -1.0, 0.0, 0.0, 1.0, 0.0, 0.0, 1.0, 0.0, 0.0, 1.0, 0.0, 0.0, 1.0, 0.0, 1.0, 0.0, 0.0, 1.0, 0.0, 0.0, 1.0, 0.0, 0.0, 1.0, 0.0, 0.0, -1.0, 0.0, 0.0, -1.0, 0.0, 0.0, -1.0, 0.0, 0.0, -1.0, 0.0, 0.0, 0.0, -1.0, 0.0, 0.0, -1.0, 0.0, 0.0, -1.0, 0.0, 0.0, -1.0, 0.0, 0.0, 1.0, 0.0, 0.0, 1.0, 0.0, 0.0, 1.0, 0.0, 0.0, 1.0, 0.0, 1.0, 0.0, 0.0, 1.0, 0.0, 0.0, 1.0, 0.0, 0.0, 1.0, 0.0, 0.0, -1.0, 0.0, 0.0, -1.0, 0.0, 0.0, -1.0, 0.0, 0.0, -1.0, 0.0, 0.0, 0.0, -1.0, 0.0, 0.0, -1.0, 0.0, 0.0, -1.0, 0.0, 0.0, -1.0, 0.0, 0.0, 1.0, 0.0, 0.0, 1.0, 0.0, 0.0, 1.0, 0.0, 0.0, 1.0, 0.0, 1.0, 0.0, 0.0, 1.0, 0.0, 0.0, 1.0, 0.0, 0.0, 1.0, 0.0, 0.0, -1.0, 0.0, 0.0, -1.0, 0.0, 0.0, -1.0, 0.0, 0.0, -1.0, 0.0, 0.0, 0.0, -1.0, 0.0, 0.0, -1.0, 0.0, 0.0, -1.0, 0.0, 0.0, -1.0, 0.0, 0.0, 1.0, 0.0, 0.0, 1.0, 0.0, 0.0, 1.0, 0.0, 0.0, 1.0, 0.0, 1.0, 0.0, 0.0, 1.0, 0.0, 0.0, 1.0, 0.0, 0.0, 1.0, 0.0, 0.0, -1.0, 0.0, 0.0, -1.0, 0.0, 0.0, -1.0, 0.0, 0.0, -1.0, 0.0, 0.0, 0.0, -1.0, 0.0, 0.0, -1.0, 0.0, 0.0, -1.0, 0.0, 0.0, -1.0, 0.0, 0.0, 1.0, 0.0, 0.0, 1.0, 0.0, 0.0, 1.0, 0.0, 0.0, 1.0, 0.0, 1.0, 0.0, 0.0, 1.0, 0.0, 0.0, 1.0, 0.0, 0.0, 1.0, 0.0, 0.0, -1.0, 0.0, 0.0, -1.0, 0.0, 0.0, -1.0, 0.0, 0.0, -1.0, 0.0, 0.0, 0.0, 1.0, 0.0, 0.0, 1.0, 0.0, 0.0, 1.0, 0.0, 0.0, 1.0, 0.0, 0.0, 0.0, -1.0, 0.0, 0.0, -1.0, 0.0, 0.0, -1.0, 0.0, 0.0, -1.0, -1.0, 0.0, 0.0, -1.0, 0.0, 0.0, -1.0, 0.0, 0.0, -1.0, 0.0, 0.0, 0.0, 1.0, 0.0, 0.0, 1.0, 0.0, 0.0, 1.0, 0.0, 0.0, 1.0, 0.0, 0.0, 0.0, 1.0, 0.0, 0.0, 1.0, 0.0, 0.0, 1.0, 0.0, 0.0, 1.0, 1.0, 0.0, 0.0, 1.0, 0.0, 0.0, 1.0, 0.0, 0.0, 1.0, 0.0, 0.0, 0.0, 1.0, 0.0, 0.0, 1.0, 0.0, 0.0, 1.0, 0.0, 0.0, 1.0, 0.0, 1.0, 0.0, 0.0, 1.0, 0.0, 0.0, 1.0, 0.0, 0.0, 1.0, 0.0, 0.0, -1.0, 0.0, 0.0, -1.0, 0.0, 0.0, -1.0, 0.0, 0.0, -1.0, 0.0, 0.0, 0.0, 1.0, 0.0, 0.0, 1.0, 0.0, 0.0, 1.0, 0.0, 0.0, 1.0, 0.0, 0.0, 0.0, -1.0, 0.0, 0.0, -1.0, 0.0, 0.0, -1.0, 0.0, 0.0, -1.0, -1.0, 0.0, 0.0, -1.0, 0.0, 0.0, -1.0, 0.0, 0.0, -1.0, 0.0, 0.0, 0.0, 1.0, 0.0, 0.0, 1.0, 0.0, 0.0, 1.0, 0.0, 0.0, 1.0, 0.0, 0.0, 1.0, 0.0, 0.0, 1.0, 0.0, 0.0, 1.0, 0.0, 0.0, 1.0, 0.0, 0.0, 0.0, -1.0, 0.0, 0.0, -1.0, 0.0, 0.0, -1.0, 0.0, 0.0, -1.0, 1.0, 0.0, 0.0, 1.0, 0.0, 0.0, 1.0, 0.0, 0.0, 1.0, 0.0, 0.0, 0.0, 1.0, 0.0, 0.0, 1.0, 0.0, 0.0, 1.0, 0.0, 0.0, 1.0, 0.0, -1.0, 0.0, 0.0, -1.0, 0.0, 0.0, -1.0, 0.0, 0.0, -1.0, 0.0, 0.0, 0.0, -1.0, 0.0, 0.0, -1.0, 0.0, 0.0, -1.0, 0.0, 0.0, -1.0, 0.0, 0.0, 1.0, 0.0, 0.0, 1.0, 0.0, 0.0, 1.0, 0.0, 0.0, 1.0, 0.0, 0.0, 1.0, 0.0, 0.0, 1.0, 0.0, 0.0, 1.0, 0.0, 0.0, 1.0, 0.0, 0.0, 0.0, 1.0, 0.0, 0.0, 1.0, 0.0, 0.0, 1.0, 0.0, 0.0, 1.0, 1.0, 0.0, 0.0, 1.0, 0.0, 0.0, 1.0, 0.0, 0.0, 1.0, 0.0, 0.0, 0.0, -1.0, 0.0, 0.0, -1.0, 0.0, 0.0, -1.0, 0.0, 0.0, -1.0, 0.0, 0.0, 1.0, 0.0, 0.0, 1.0, 0.0, 0.0, 1.0, 0.0, 0.0, 1.0, 0.0, -1.0, 0.0, 0.0, -1.0, 0.0, 0.0, -1.0, 0.0, 0.0, -1.0, 0.0, 0.0, 0.0, 1.0, 0.0, 0.0, 1.0, 0.0, 0.0, 1.0, 0.0, 0.0, 1.0, 0.0, 1.0, 0.0, 0.0, 1.0, 0.0, 0.0, 1.0, 0.0, 0.0, 1.0, 0.0, 0.0, 0.0, -1.0, 0.0, 0.0, -1.0, 0.0, 0.0, -1.0, 0.0, 0.0, -1.0, 0.0, 0.0, 1.0, 0.0, 0.0, 1.0, 0.0, 0.0, 1.0, 0.0, 0.0, 1.0, 0.0, -1.0, 0.0, 0.0, -1.0, 0.0, 0.0, -1.0, 0.0, 0.0, -1.0, 0.0, 0.0, 0.0, -1.0, 0.0, 0.0, -1.0, 0.0, 0.0, -1.0, 0.0, 0.0, -1.0, 0.0, 0.0, 0.0, 1.0, 0.0, 0.0, 1.0, 0.0, 0.0, 1.0, 0.0, 0.0, 1.0, 0.0, 1.0, 0.0, 0.0, 1.0, 0.0, 0.0, 1.0, 0.0, 0.0, 1.0, 0.0, 0.0, 0.0, -1.0, 0.0, 0.0, -1.0, 0.0, 0.0, -1.0, 0.0, 0.0, -1.0, 0.0, 0.0, 1.0, 0.0, 0.0, 1.0, 0.0, 0.0, 1.0, 0.0, 0.0, 1.0, 1.0, 0.0, 0.0, 1.0, 0.0, 0.0, 1.0, 0.0, 0.0, 1.0, 0.0, 0.0, 0.0, 0.0, -1.0, 0.0, 0.0, -1.0, 0.0, 0.0, -1.0, 0.0, 0.0, -1.0, 0.0, 0.0, 1.0, 0.0, 0.0, 1.0, 0.0, 0.0, 1.0, 0.0, 0.0, 1.0, 1.0, 0.0, 0.0, 1.0, 0.0, 0.0, 1.0, 0.0, 0.0, 1.0, 0.0, 0.0, -1.0, 0.0, 0.0, -1.0, 0.0, 0.0, -1.0, 0.0, 0.0, -1.0, 0.0, 0.0, 0.0, 0.0, -1.0, 0.0, 0.0, -1.0, 0.0, 0.0, -1.0, 0.0, 0.0, -1.0, 0.0, 0.0, 1.0, 0.0, 0.0, 1.0, 0.0, 0.0, 1.0, 0.0, 0.0, 1.0, 1.0, 0.0, 0.0, 1.0, 0.0, 0.0, 1.0, 0.0, 0.0, 1.0, 0.0, 0.0, -1.0, 0.0, 0.0, -1.0, 0.0, 0.0, -1.0, 0.0, 0.0, -1.0, 0.0, 0.0, 0.0, 0.0, -1.0, 0.0, 0.0, -1.0, 0.0, 0.0, -1.0, 0.0, 0.0, -1.0, 0.0, 0.0, 1.0, 0.0, 0.0, 1.0, 0.0, 0.0, 1.0, 0.0, 0.0, 1.0, 1.0, 0.0, 0.0, 1.0, 0.0, 0.0, 1.0, 0.0, 0.0, 1.0, 0.0, 0.0, -1.0, 0.0, 0.0, -1.0, 0.0, 0.0, -1.0, 0.0, 0.0, -1.0, 0.0, 0.0, 0.0, 0.0, -1.0, 0.0, 0.0, -1.0, 0.0, 0.0, -1.0, 0.0, 0.0, -1.0, 0.0, 0.0, 1.0, 0.0, 0.0, 1.0, 0.0, 0.0, 1.0, 0.0, 0.0, 1.0, 1.0, 0.0, 0.0, 1.0, 0.0, 0.0, 1.0, 0.0, 0.0, 1.0, 0.0, 0.0, -1.0, 0.0, 0.0, -1.0, 0.0, 0.0, -1.0, 0.0, 0.0, -1.0, 0.0, 0.0, 0.0, 0.0, -1.0, 0.0, 0.0, -1.0, 0.0, 0.0, -1.0, 0.0, 0.0, -1.0, 0.0, 0.0, 1.0, 0.0, 0.0, 1.0, 0.0, 0.0, 1.0, 0.0, 0.0, 1.0, 1.0, 0.0, 0.0, 1.0, 0.0, 0.0, 1.0, 0.0, 0.0, 1.0, 0.0, 0.0, -1.0, 0.0, 0.0, -1.0, 0.0, 0.0, -1.0, 0.0, 0.0, -1.0, 0.0, 0.0, 0.0, 1.0, 0.0, 0.0, 1.0, 0.0, 0.0, 1.0, 0.0, 0.0, 1.0, 0.0, 0.0, 0.0, -1.0, 0.0, 0.0, -1.0, 0.0, 0.0, -1.0, 0.0, 0.0, -1.0, 0.0, 0.0, 1.0, 0.0, 0.0, 1.0, 0.0, 0.0, 1.0, 0.0, 0.0, 1.0, 1.0, 0.0, 0.0, 1.0, 0.0, 0.0, 1.0, 0.0, 0.0, 1.0, 0.0, 0.0, -1.0, 0.0, 0.0, -1.0, 0.0, 0.0, -1.0, 0.0, 0.0, -1.0, 0.0, 0.0, 0.0, -1.0, 0.0, 0.0, -1.0, 0.0, 0.0, -1.0, 0.0, 0.0, -1.0, 0.0, 0.0, 1.0, 0.0, 0.0, 1.0, 0.0, 0.0, 1.0, 0.0, 0.0, 1.0, 0.0, 0.0, 0.0, 1.0, 0.0, 0.0, 1.0, 0.0, 0.0, 1.0, 0.0, 0.0, 1.0, 1.0, 0.0, 0.0, 1.0, 0.0, 0.0, 1.0, 0.0, 0.0, 1.0, 0.0, 0.0, -1.0, 0.0, 0.0, -1.0, 0.0, 0.0, -1.0, 0.0, 0.0, -1.0, 0.0, 0.0, 0.0, 1.0, 0.0, 0.0, 1.0, 0.0, 0.0, 1.0, 0.0, 0.0, 1.0, 0.0, 0.0, 0.0, -1.0, 0.0, 0.0, -1.0, 0.0, 0.0, -1.0, 0.0, 0.0, -1.0, -1.0, 0.0, 0.0, -1.0, 0.0, 0.0, -1.0, 0.0, 0.0, -1.0, 0.0, 0.0, 0.0, 1.0, 0.0, 0.0, 1.0, 0.0, 0.0, 1.0, 0.0, 0.0, 1.0, 0.0, -1.0, 0.0, 0.0, -1.0, 0.0, 0.0, -1.0, 0.0, 0.0, -1.0, 0.0, 0.0, 0.0, 1.0, 0.0, 0.0, 1.0, 0.0, 0.0, 1.0, 0.0, 0.0, 1.0, 0.0, -1.0, 0.0, 0.0, -1.0, 0.0, 0.0, -1.0, 0.0, 0.0, -1.0, 0.0, 0.0, 0.0, -1.0, 0.0, 0.0, -1.0, 0.0, 0.0, -1.0, 0.0, 0.0, -1.0, 0.0, 0.0, 1.0, 0.0, 0.0, 1.0, 0.0, 0.0, 1.0, 0.0, 0.0, 1.0, 0.0, 0.0, 0.0, 1.0, 0.0, 0.0, 1.0, 0.0, 0.0, 1.0, 0.0, 0.0, 1.0, 1.0, 0.0, 0.0, 1.0, 0.0, 0.0, 1.0, 0.0, 0.0, 1.0, 0.0, 0.0, -1.0, 0.0, 0.0, -1.0, 0.0, 0.0, -1.0, 0.0, 0.0, -1.0, 0.0, 0.0, 0.0, -1.0, 0.0, 0.0, -1.0, 0.0, 0.0, -1.0, 0.0, 0.0, -1.0, 0.0, 0.0, 1.0, 0.0, 0.0, 1.0, 0.0, 0.0, 1.0, 0.0, 0.0, 1.0, 0.0, 0.0, 0.0, 1.0, 0.0, 0.0, 1.0, 0.0, 0.0, 1.0, 0.0, 0.0, 1.0, 1.0, 0.0, 0.0, 1.0, 0.0, 0.0, 1.0, 0.0, 0.0, 1.0, 0.0, 0.0, -1.0, 0.0, 0.0, -1.0, 0.0, 0.0, -1.0, 0.0, 0.0, -1.0, 0.0, 0.0])] * 3)])
arm_armature = bpy.data.armatures.new('Armature')  # bones are not reproduced

# ---- objects
ob_armature = bpy.data.objects.new('Armature', arm_armature)
ob_untitled = bpy.data.objects.new('untitled', me_untitled)
ob_lamp = bpy.data.objects.new('Lamp', light_lamp)
ob_camera = bpy.data.objects.new('Camera', cam_camera)

# ---- transforms, parenting, visibility, modifiers, constraints
ob_armature.location = (0.0, 0.0, 0.0)
ob_armature.lineart.crease_threshold = 0.0
ob_untitled.parent = ob_armature
ob_untitled.location = (0.0, 0.1366, 0.0)
ob_untitled.scale = (0.2958, 0.2958, 0.2958)
ob_untitled.lineart.crease_threshold = 0.0
_vg = ob_untitled.vertex_groups.new(name='Bone')
_vg = ob_untitled.vertex_groups.new(name='Bone.001')
_vg = ob_untitled.vertex_groups.new(name='Bone.002')
for _i, _w in zip([27, 28, 29, 30, 31, 32, 33, 34, 35, 36, 37, 38, 39, 40, 41, 42, 43, 44, 45, 46, 47, 48, 49, 50, 51, 52, 53, 54, 55, 56, 57, 58, 59, 60, 61, 62, 63, 83, 84, 104, 105, 307, 308, 309, 310, 311, 312, 313, 318], [0.04573, 0.1025, 0.02927, 0.1229, 0.718, 0.8378, 0.8813, 0.6877, 0.6692, 0.8305, 0.9055, 0.6455, 0.2203, 0.2131, 0.4334, 0.4453, 0.225, 0.5329, 0.8349, 0.4715, 0.2443, 0.273, 0.5883, 0.2617, 0.1365, 0.7001, 0.2505, 0.06396, 0.01887, 0.2456, 0.1843, 0.1138, 0.1444, 0.06061, 0.05597, 0.1321, 0.1626, 0.07061, 0.08616, 0.05929, 0.06791, 0.003295, 0.05305, 0.0445, 0.01142, 0.004562, 0.007991, 0.07864, 0.003204]): _vg.add([_i], _w, 'REPLACE')
_vg = ob_untitled.vertex_groups.new(name='Bone.006')
for _i, _w in zip([16, 17, 18, 19, 20, 21, 22, 23, 24, 25, 26, 27, 28, 29, 30, 31, 32, 33, 34, 35, 36, 37, 38, 39, 40, 41, 42, 43, 44, 45, 56, 57, 58, 59, 60, 61, 62, 63, 83, 84, 104, 105], [0.2195, 0.1851, 0.9225, 0.9003, 0.1513, 0.2026, 0.9064, 0.9316, 0.9804, 0.9806, 0.9725, 0.9468, 0.8961, 0.9576, 0.8749, 0.2811, 0.1173, 0.09579, 0.2804, 0.2601, 0.09154, 0.06142, 0.1514, 0.7463, 0.7538, 0.482, 0.4881, 0.09171, 0.2037, 0.05126, 0.2456, 0.1843, 0.1138, 0.1444, 0.06061, 0.05597, 0.1321, 0.1626, 0.07061, 0.08616, 0.05929, 0.06791]): _vg.add([_i], _w, 'REPLACE')
_vg = ob_untitled.vertex_groups.new(name='Bone.007')
for _i, _w in zip([0, 1, 2, 3, 4, 5, 6, 7, 8, 9, 10, 11, 12, 13, 14, 15, 16, 17, 18, 19, 20, 21, 22, 23, 222, 223, 224, 225, 226, 227, 228, 229], [1.0, 1.0, 1.0, 1.0, 1.0, 1.0, 1.0, 1.0, 1.0, 1.0, 1.0, 1.0, 1.0, 1.0, 1.0, 1.0, 0.7802, 0.8146, 0.07617, 0.09863, 0.8482, 0.7969, 0.09157, 0.06513, 1.0, 1.0, 1.0, 1.0, 1.0, 1.0, 1.0, 1.0]): _vg.add([_i], _w, 'REPLACE')
_vg = ob_untitled.vertex_groups.new(name='Bone.003')
for _i, _w in zip([43, 45, 46, 47, 48, 49, 50, 51, 52, 53, 54, 55, 295, 296, 297, 298, 299, 300, 301, 302, 303, 304, 305, 306, 307, 308, 309, 310, 311, 312, 313, 318, 319, 327, 328], [0.02109, 0.06715, 0.2835, 0.4903, 0.6, 0.2897, 0.242, 0.2789, 0.2522, 0.7021, 0.8393, 0.2034, 0.8822, 0.8374, 0.6679, 0.6876, 0.829, 0.9053, 0.6407, 0.1887, 0.2092, 0.44, 0.4215, 0.5235, 0.3622, 0.3457, 0.2469, 0.2603, 0.3198, 0.2901, 0.225, 0.1565, 0.1422, 0.1258, 0.1134]): _vg.add([_i], _w, 'REPLACE')
_vg = ob_untitled.vertex_groups.new(name='Bone.004')
for _i, _w in zip([46, 47, 50, 51, 54, 55, 279, 280, 281, 282, 283, 284, 285, 286, 287, 288, 289, 290, 291, 292, 293, 294, 295, 296, 297, 298, 299, 300, 301, 302, 303, 304, 305, 306, 307, 308, 309, 310, 311, 312, 313, 318, 319, 327, 328], [0.02117, 0.04313, 0.06306, 0.1109, 0.05023, 0.08335, 0.2074, 0.1639, 0.9323, 0.9068, 0.1673, 0.2138, 0.903, 0.9259, 0.9942, 0.9891, 0.9882, 0.9931, 0.9989, 0.9976, 0.9974, 0.9985, 0.0944, 0.1164, 0.2594, 0.2796, 0.09066, 0.06068, 0.1498, 0.7805, 0.7573, 0.4898, 0.4828, 0.2013, 0.3294, 0.2804, 0.1887, 0.2226, 0.2862, 0.2544, 0.1283, 0.1237, 0.1177, 0.1007, 0.0924]): _vg.add([_i], _w, 'REPLACE')
_vg = ob_untitled.vertex_groups.new(name='Bone.005')
for _i, _w in zip([247, 248, 249, 250, 251, 252, 253, 254, 263, 264, 265, 266, 267, 268, 269, 270, 271, 272, 273, 274, 275, 276, 277, 278, 279, 280, 281, 282, 283, 284, 285, 286], [1.0, 1.0, 1.0, 1.0, 1.0, 1.0, 1.0, 1.0, 1.0, 1.0, 1.0, 1.0, 1.0, 1.0, 1.0, 1.0, 1.0, 1.0, 1.0, 1.0, 1.0, 1.0, 1.0, 1.0, 0.7926, 0.8361, 0.06768, 0.09322, 0.8327, 0.7862, 0.09699, 0.07408]): _vg.add([_i], _w, 'REPLACE')
_vg = ob_untitled.vertex_groups.new(name='Bone.008')
for _i, _w in zip([32, 34, 35, 36, 37, 38, 39, 41, 42, 43, 44, 45, 46, 47, 48, 49, 50, 51, 54, 55, 56, 57, 58, 59, 60, 61, 62, 63, 72, 73, 74, 75, 76, 77, 83, 84, 93, 94, 95, 96, 97, 98, 99, 100, 104, 105, 137, 138, 139, 140, 143, 296, 297, 298, 299, 300, 301, 303, 304, 305, 306, 307, 308, 309, 310, 311, 312, 313, 318, 319, 320, 321, 324, 327, 328], [0.03991, 0.01381, 0.07062, 0.07798, 0.01619, 0.2031, 0.005072, 0.07758, 0.06114, 0.6363, 0.245, 0.03505, 0.1814, 0.182, 0.08872, 0.08857, 0.3835, 0.3862, 0.03508, 0.6675, 0.3619, 0.4858, 0.4865, 0.4185, 0.8135, 0.7757, 0.5478, 0.5307, 0.9684, 0.9658, 0.9955, 0.9977, 0.9976, 0.995, 0.2658, 0.278, 0.5998, 0.4682, 0.4126, 0.5393, 0.4797, 0.06072, 0.01909, 0.1495, 0.2116, 0.2286, 0.03984, 0.1221, 0.1053, 0.004868, 0.01013, 0.04237, 0.07272, 0.01554, 0.08032, 0.01799, 0.2094, 0.006775, 0.06487, 0.08843, 0.2572, 0.09466, 0.1716, 0.1998, 0.1218, 0.101, 0.1114, 0.3947, 0.1111, 0.08128, 0.0067, 0.008226, 0.02333, 0.08445, 0.07011]): _vg.add([_i], _w, 'REPLACE')
_vg = ob_untitled.vertex_groups.new(name='Bone.009')
for _i, _w in zip([46, 47, 50, 51, 56, 57, 58, 59, 60, 61, 62, 63, 64, 65, 66, 67, 68, 69, 70, 71, 78, 79, 80, 81, 82, 83, 84, 85, 86, 87, 88, 89, 90, 91, 92, 93, 94, 95, 96, 97, 98, 99, 100, 101, 102, 103, 104, 105, 110, 111, 112, 113, 114, 115, 116, 117, 118, 119, 120, 121, 122, 123, 124, 125, 126, 127, 128, 129, 130, 131, 132, 133, 134, 135, 137, 138, 139, 140, 145, 146, 147, 148, 181, 182, 183, 184, 192, 193, 194, 195, 307, 308, 309, 310, 311, 312, 313, 314, 315, 316, 317, 318, 319, 320, 321, 322, 323, 324, 325, 326, 327, 328, 329, 330, 331, 332, 333, 334, 335, 336, 337, 338, 339, 340, 341, 342, 343, 344, 345, 346, 388, 389, 390, 391], [0.006181, 0.02352, 0.04955, 0.08756, 0.1469, 0.1456, 0.2859, 0.2926, 0.06531, 0.1123, 0.188, 0.1441, 0.8018, 0.812, 0.7662, 0.7313, 0.8113, 0.8011, 0.7289, 0.7643, 0.674, 0.6944, 0.5748, 0.5111, 0.5035, 0.593, 0.5497, 1.0, 1.0, 1.0, 1.0, 1.0, 1.0, 1.0, 0.501, 0.01962, 0.05128, 0.03065, 0.02011, 0.5203, 0.9393, 0.9655, 0.8505, 0.3981, 0.2922, 0.2706, 0.6698, 0.6356, 1.0, 1.0, 1.0, 1.0, 0.1795, 0.1769, 0.2681, 0.1786, 0.1778, 0.8978, 0.9747, 0.9499, 0.6737, 0.8835, 0.6909, 0.9303, 0.9443, 0.1564, 0.125, 0.1097, 0.09163, 0.121, 0.05498, 0.004231, 0.06228, 0.01683, 0.03543, 0.03416, 0.1064, 0.1003, 0.4171, 0.0185, 0.4341, 0.03888, 0.06439, 0.06168, 0.05726, 0.05499, 0.06101, 0.06044, 0.05864, 0.05821, 0.1871, 0.1493, 0.3173, 0.3646, 0.2656, 0.3151, 0.1733, 0.6927, 0.671, 0.5035, 0.5721, 0.5821, 0.6389, 0.9716, 0.9709, 0.9777, 0.9763, 0.9633, 0.27, 0.3957, 0.6687, 0.7071, 0.9807, 0.9776, 0.9664, 0.9732, 0.09809, 0.1221, 0.1653, 0.1692, 0.3095, 0.2865, 0.1598, 0.09342, 0.1792, 0.07698, 0.06939, 0.07431, 0.09994, 0.0745, 0.07547, 0.07848, 0.08565, 0.07854]): _vg.add([_i], _w, 'REPLACE')
_vg = ob_untitled.vertex_groups.new(name='Bone.010')
for _i, _w in zip([93, 94, 95, 96, 119, 120, 121, 122, 123, 124, 125, 126, 137, 138, 139, 140, 141, 142, 143, 144, 145, 146, 147, 148, 178, 179, 185, 186, 187, 188, 189, 190, 191, 331, 332, 347, 350, 351, 352, 353, 354, 355, 356, 357], [0.1401, 0.198, 0.1801, 0.1494, 0.1022, 0.0006926, 0.05007, 0.3263, 0.1165, 0.3091, 0.06968, 0.05571, 0.2965, 0.2262, 0.3806, 0.6322, 0.6361, 0.7353, 0.2411, 0.2346, 0.5426, 0.8269, 0.5195, 0.8531, 0.07248, 0.003324, 0.07376, 0.09369, 0.2799, 0.296, 0.1817, 0.2663, 0.1435, 0.01719, 0.003609, 0.08574, 0.1882, 0.07264, 0.06817, 0.2331, 0.1829, 0.6621, 0.4429, 0.1227]): _vg.add([_i], _w, 'REPLACE')
_vg = ob_untitled.vertex_groups.new(name='Bone.011')
for _i, _w in zip([67, 68, 69, 70, 71, 78, 79, 80, 81, 82, 92, 101, 102, 103, 114, 115, 116, 117, 118, 127, 128, 129, 130, 181, 182, 183, 184, 187, 188, 189, 192, 193, 194, 195, 314, 315, 316, 317, 325, 326, 333, 334, 335, 336, 343, 344, 345, 346, 350, 351, 352, 353, 354, 355, 356, 357, 388, 389, 390, 391], [0.009971, 0.004834, 0.006305, 0.03219, 0.02809, 0.009254, 0.004955, 0.01838, 0.02832, 0.05015, 0.0728, 0.04128, 0.03534, 0.05867, 0.06189, 0.07468, 0.09651, 0.06615, 0.07041, 0.07301, 0.04411, 0.03425, 0.04615, 0.1816, 0.07566, 0.05519, 0.07656, 0.05334, 0.2166, 0.007412, 0.1225, 0.09286, 0.0804, 0.09316, 0.05857, 0.06218, 0.1034, 0.08798, 0.1908, 0.1275, 0.07651, 0.08559, 0.1465, 0.1408, 0.1271, 0.1052, 0.1686, 0.2551, 0.2901, 0.06621, 0.06637, 0.2445, 0.03765, 0.1099, 0.377, 0.1064, 0.1539, 0.1422, 0.1677, 0.1922]): _vg.add([_i], _w, 'REPLACE')
_vg = ob_untitled.vertex_groups.new(name='Bone.012')
for _i, _w in zip([64, 65, 66, 67, 68, 69, 70, 71, 78, 79, 80, 81, 82, 92, 93, 94, 95, 96, 101, 102, 103, 114, 115, 116, 117, 118, 127, 128, 129, 130, 137, 138, 139, 140, 141, 142, 143, 144, 147, 181, 182, 183, 184, 185, 186, 191, 192, 193, 194, 195, 314, 315, 316, 317, 325, 326, 333, 334, 335, 336, 337, 338, 339, 340, 341, 342, 343, 344, 345, 346, 347, 348, 349, 350, 351, 352, 353, 354, 355, 356, 357, 358, 359, 360, 361, 362, 363, 388, 389, 390, 391], [0.04983, 0.04289, 0.04987, 0.06274, 0.05349, 0.05596, 0.08169, 0.07406, 0.06029, 0.05362, 0.06262, 0.08028, 0.1143, 0.161, 0.1755, 0.2231, 0.2792, 0.2121, 0.07175, 0.08384, 0.1533, 0.2045, 0.3201, 0.284, 0.2431, 0.2816, 0.08915, 0.06898, 0.08001, 0.1016, 0.1935, 0.4539, 0.3348, 0.1018, 0.05308, 0.156, 0.5408, 0.1576, 0.001521, 0.1941, 0.08922, 0.07303, 0.0971, 0.0505, 0.0698, 0.672, 0.1376, 0.108, 0.09723, 0.1106, 0.1059, 0.1077, 0.1641, 0.1603, 0.2276, 0.2575, 0.5388, 0.5578, 0.4175, 0.4595, 0.6905, 0.7135, 0.8402, 0.9066, 0.8208, 0.923, 0.3897, 0.5659, 0.4252, 0.2948, 0.7909, 0.8616, 0.8177, 0.2767, 0.8128, 0.8409, 0.4267, 0.7503, 0.1838, 0.1623, 0.7607, 0.7906, 0.097, 0.07306, 0.827, 0.07048, 0.09633, 0.4107, 0.4664, 0.4225, 0.376]): _vg.add([_i], _w, 'REPLACE')
_vg = ob_untitled.vertex_groups.new(name='Bone.013')
for _i, _w in zip([92, 103, 114, 115, 116, 117, 118, 325, 326, 333, 334, 335, 336, 343, 344, 345, 346, 347, 348, 349, 358, 359, 360, 361, 362, 363, 364, 365, 366, 367, 368, 369, 370, 371, 372, 373, 374, 375, 388, 389, 390, 391], [0.001682, 0.006468, 0.04974, 0.08981, 0.04601, 0.06318, 0.07649, 0.01533, 0.01148, 0.1041, 0.06348, 0.05868, 0.04492, 0.2377, 0.1042, 0.09113, 0.08885, 0.03198, 0.1095, 0.1565, 0.2039, 0.9006, 0.9257, 0.1682, 0.9267, 0.8995, 0.9753, 0.9859, 0.9873, 0.9763, 0.8899, 0.9183, 0.9236, 0.8933, 0.1101, 0.08177, 0.07658, 0.1067, 0.1617, 0.1262, 0.1128, 0.1211]): _vg.add([_i], _w, 'REPLACE')
_vg = ob_untitled.vertex_groups.new(name='Bone.014')
for _i, _w in zip([368, 369, 370, 371, 372, 373, 374, 375, 376, 377, 378, 379, 380, 381, 382, 383, 384, 385, 386, 387], [0.1087, 0.08102, 0.07587, 0.1054, 0.8897, 0.9182, 0.9234, 0.8931, 0.9751, 0.9845, 0.9853, 0.9763, 1.0, 1.0, 1.0, 1.0, 1.0, 1.0, 1.0, 1.0]): _vg.add([_i], _w, 'REPLACE')
_vg = ob_untitled.vertex_groups.new(name='Bone.015')
for _i, _w in zip([64, 65, 66, 67, 68, 69, 70, 71, 78, 79, 80, 81, 82, 92, 93, 94, 95, 96, 101, 102, 103, 114, 115, 116, 117, 118, 127, 128, 129, 130, 131, 132, 133, 134, 135, 136, 137, 138, 139, 140, 141, 142, 143, 144, 146, 173, 174, 175, 176, 177, 178, 179, 180, 181, 182, 183, 184, 185, 186, 187, 188, 189, 190, 191, 192, 193, 194, 195, 314, 315, 316, 317, 325, 326, 333, 334, 335, 336, 343, 344, 345, 346, 347, 388, 389, 390, 391], [0.1089, 0.1045, 0.1422, 0.1557, 0.09402, 0.1, 0.1279, 0.1057, 0.2131, 0.2033, 0.3002, 0.336, 0.2917, 0.2246, 0.04287, 0.05501, 0.08249, 0.06014, 0.4466, 0.5389, 0.4506, 0.4464, 0.3063, 0.2828, 0.3997, 0.353, 0.6275, 0.7077, 0.6934, 0.629, 0.879, 0.945, 0.9729, 0.9377, 0.9666, 0.9829, 0.412, 0.1475, 0.06577, 0.1289, 0.2554, 0.0609, 0.1561, 0.556, 0.07023, 0.09725, 0.07249, 0.07165, 0.09809, 0.7918, 0.8178, 0.8775, 0.8342, 0.4464, 0.6901, 0.6914, 0.4667, 0.8158, 0.7559, 0.5812, 0.3236, 0.146, 0.0334, 0.1384, 0.5319, 0.6119, 0.6136, 0.5374, 0.1221, 0.1365, 0.1959, 0.1521, 0.2704, 0.1827, 0.1701, 0.162, 0.2054, 0.1788, 0.1706, 0.1456, 0.2103, 0.2834, 0.06574, 0.1934, 0.1819, 0.2067, 0.2278]): _vg.add([_i], _w, 'REPLACE')
_vg = ob_untitled.vertex_groups.new(name='Bone.016')
for _i, _w in zip([101, 102, 103, 106, 107, 108, 109, 114, 115, 117, 118, 127, 128, 129, 130, 165, 166, 167, 168, 169, 170, 171, 172, 173, 174, 175, 176, 177, 178, 179, 180, 181, 182, 183, 184, 185, 187, 192, 193, 194, 195], [0.01012, 0.01015, 0.02704, 1.0, 1.0, 1.0, 1.0, 0.05786, 0.01439, 0.04861, 0.0315, 0.048, 0.03907, 0.06286, 0.1114, 0.1075, 0.08042, 0.07536, 0.1042, 0.879, 0.9117, 0.9176, 0.8827, 0.8865, 0.9129, 0.9172, 0.8862, 0.1854, 0.09053, 0.0655, 0.1371, 0.1095, 0.07901, 0.1174, 0.2978, 0.01799, 0.002926, 0.1421, 0.1219, 0.1447, 0.1949]): _vg.add([_i], _w, 'REPLACE')
_vg = ob_untitled.vertex_groups.new(name='Bone.017')
for _i, _w in zip([149, 150, 151, 152, 153, 154, 155, 156, 157, 158, 159, 160, 161, 162, 163, 164, 165, 166, 167, 168, 169, 170, 171, 172], [1.0, 1.0, 1.0, 1.0, 1.0, 1.0, 1.0, 1.0, 0.9971, 0.9869, 0.9925, 0.9984, 0.9987, 0.9934, 0.9876, 0.9973, 0.8911, 0.9189, 0.9241, 0.8944, 0.1089, 0.08109, 0.07593, 0.1055]): _vg.add([_i], _w, 'REPLACE')
_vg = ob_untitled.vertex_groups.new(name='Bone.018')
for _i, _w in zip([146, 148, 186, 187, 188, 189, 190, 196, 197, 198, 199, 200, 201, 202, 203, 204, 205, 206, 207, 208, 209, 212, 213, 214, 230, 231, 232, 233, 234, 235, 236, 244, 245, 246, 255, 256, 257, 258, 259, 260, 262, 350, 351, 353, 355, 392, 393], [0.05193, 0.06481, 0.05948, 0.041, 0.1368, 0.6213, 0.6618, 0.9598, 0.9548, 0.8242, 0.8649, 0.894, 0.9427, 0.7878, 0.1939, 0.08319, 0.09964, 0.1049, 0.06435, 0.06845, 0.02117, 0.4111, 0.09357, 0.0685, 0.2537, 0.1354, 0.1298, 0.1713, 0.09068, 0.06816, 0.07822, 0.08616, 0.01571, 0.007611, 0.09259, 0.1087, 0.05398, 0.09419, 0.003535, 0.05886, 0.00666, 0.245, 0.04676, 0.09576, 0.03833, 0.2449, 0.07829]): _vg.add([_i], _w, 'REPLACE')
_vg = ob_untitled.vertex_groups.new(name='Bone.019')
for _i, _w in zip([196, 197, 198, 199, 200, 201, 202, 203, 204, 205, 206, 207, 208, 209, 210, 211, 212, 213, 214, 215, 216, 217, 218, 219, 220, 221, 230, 231, 232, 233, 234, 235, 236, 237, 238, 239, 240, 241, 242, 243, 244, 245, 246, 255, 256, 257, 258, 259, 260, 261, 262, 392, 393, 394, 395, 396, 397, 398, 399, 400, 401, 402, 403, 404, 405, 406, 407, 408, 409, 410, 411], [0.03034, 0.04045, 0.1758, 0.1351, 0.106, 0.05731, 0.2122, 0.8061, 0.9168, 0.9004, 0.8951, 0.9357, 0.9316, 0.9644, 0.9751, 0.9825, 0.5889, 0.9064, 0.9315, 0.9835, 0.9777, 0.9843, 0.9915, 0.9892, 0.991, 0.9927, 0.7463, 0.8646, 0.8702, 0.8287, 0.9093, 0.9318, 0.9218, 1.0, 1.0, 1.0, 1.0, 1.0, 1.0, 1.0, 0.9138, 0.9671, 0.9712, 0.9074, 0.8913, 0.946, 0.9058, 0.9732, 0.9411, 0.9847, 0.9717, 0.7551, 0.9217, 0.9754, 0.9868, 1.0, 1.0, 1.0, 1.0, 1.0, 1.0, 1.0, 1.0, 1.0, 1.0, 1.0, 1.0, 1.0, 1.0, 1.0, 1.0]): _vg.add([_i], _w, 'REPLACE')
_m = ob_untitled.modifiers.new('Armature', 'ARMATURE')
_m.object = ob_armature
ob_lamp.location = (4.076, 1.005, 5.904)
ob_lamp.rotation_euler = (0.6503, 0.05522, 1.866)
ob_lamp.lock_rotations_4d = False
ob_lamp.empty_display_type = 'ARROWS'
ob_lamp.color = (0.0, 0.0, 0.0, 0.0)
ob_lamp.lineart.crease_threshold = 0.0
ob_camera.location = (21.79, 20.97, 6.273)
ob_camera.rotation_euler = (1.442, -1.201e-05, 2.333)
ob_camera.lock_rotations_4d = False
ob_camera.empty_display_type = 'ARROWS'
ob_camera.color = (0.0, 0.0, 0.0, 0.0)
ob_camera.display_type = 'WIRE'
ob_camera.lineart.crease_threshold = 0.0

# ---- collection membership
col_collection_1.objects.link(ob_armature)
col_collection_1.objects.link(ob_untitled)
col_collection_1.objects.link(ob_lamp)
col_collection_1.objects.link(ob_camera)

# ---- scene / render settings (as saved in the file)
scene.camera = ob_camera
scene.frame_start = 1; scene.frame_end = 250; scene.frame_set(1)
scene.render.engine = 'BLENDER_EEVEE_NEXT'
scene.render.dither_intensity = 0.0
scene.cycles.use_denoising = False
scene.cycles.samples = 128
scene.cycles.sampling_pattern = 'TABULATED_SOBOL'
scene.cycles.use_adaptive_sampling = False
scene.cycles.use_light_tree = False
scene.cycles.blur_glossy = 0.0
scene.cycles.sample_clamp_indirect = 0.0
scene.view_settings.view_transform = 'Standard'
bpy.context.view_layer.update()
